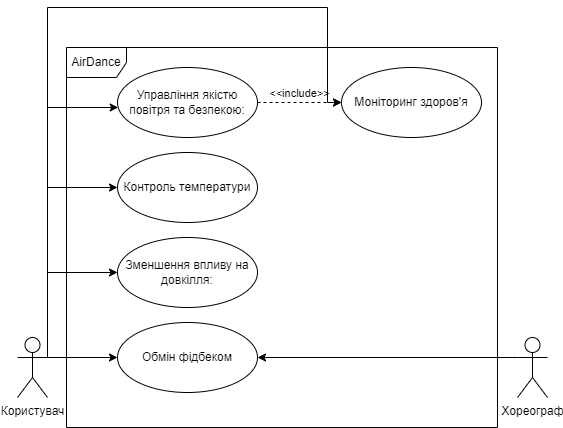

The diagram above was exported from draw.io. Its source (the exported page's mxGraphModel, read from the mxfile embedded in the PNG):
<mxGraphModel dx="1048" dy="580" grid="1" gridSize="10" guides="1" tooltips="1" connect="1" arrows="1" fold="1" page="1" pageScale="1" pageWidth="827" pageHeight="1169" math="0" shadow="0">
  <root>
    <mxCell id="WIyWlLk6GJQsqaUBKTNV-0" />
    <mxCell id="WIyWlLk6GJQsqaUBKTNV-1" parent="WIyWlLk6GJQsqaUBKTNV-0" />
    <mxCell id="VIFsZJEoRMQqQeXg3N1r-0" value="AirDance" style="shape=umlFrame;whiteSpace=wrap;html=1;" vertex="1" parent="WIyWlLk6GJQsqaUBKTNV-1">
      <mxGeometry x="149" y="510" width="431" height="380" as="geometry" />
    </mxCell>
    <mxCell id="VIFsZJEoRMQqQeXg3N1r-1" value="Управління якістю повітря та безпекою:" style="ellipse;whiteSpace=wrap;html=1;" vertex="1" parent="WIyWlLk6GJQsqaUBKTNV-1">
      <mxGeometry x="200" y="530" width="140" height="70" as="geometry" />
    </mxCell>
    <mxCell id="VIFsZJEoRMQqQeXg3N1r-2" value="Контроль температури" style="ellipse;whiteSpace=wrap;html=1;" vertex="1" parent="WIyWlLk6GJQsqaUBKTNV-1">
      <mxGeometry x="200" y="615" width="140" height="70" as="geometry" />
    </mxCell>
    <mxCell id="VIFsZJEoRMQqQeXg3N1r-3" value="Хореограф" style="shape=umlActor;verticalLabelPosition=bottom;verticalAlign=top;html=1;" vertex="1" parent="WIyWlLk6GJQsqaUBKTNV-1">
      <mxGeometry x="600" y="800" width="30" height="60" as="geometry" />
    </mxCell>
    <mxCell id="VIFsZJEoRMQqQeXg3N1r-4" style="edgeStyle=orthogonalEdgeStyle;rounded=0;orthogonalLoop=1;jettySize=auto;html=1;exitX=1;exitY=0.3333333333333333;exitDx=0;exitDy=0;exitPerimeter=0;" edge="1" parent="WIyWlLk6GJQsqaUBKTNV-1" source="VIFsZJEoRMQqQeXg3N1r-9" target="VIFsZJEoRMQqQeXg3N1r-1">
      <mxGeometry relative="1" as="geometry">
        <Array as="points">
          <mxPoint x="130" y="570" />
        </Array>
      </mxGeometry>
    </mxCell>
    <mxCell id="VIFsZJEoRMQqQeXg3N1r-5" style="edgeStyle=orthogonalEdgeStyle;rounded=0;orthogonalLoop=1;jettySize=auto;html=1;exitX=1;exitY=0.3333333333333333;exitDx=0;exitDy=0;exitPerimeter=0;entryX=0;entryY=0.5;entryDx=0;entryDy=0;" edge="1" parent="WIyWlLk6GJQsqaUBKTNV-1" source="VIFsZJEoRMQqQeXg3N1r-9" target="VIFsZJEoRMQqQeXg3N1r-2">
      <mxGeometry relative="1" as="geometry">
        <Array as="points">
          <mxPoint x="130" y="650" />
        </Array>
      </mxGeometry>
    </mxCell>
    <mxCell id="VIFsZJEoRMQqQeXg3N1r-6" style="edgeStyle=orthogonalEdgeStyle;rounded=0;orthogonalLoop=1;jettySize=auto;html=1;exitX=1;exitY=0.3333333333333333;exitDx=0;exitDy=0;exitPerimeter=0;entryX=0;entryY=0.5;entryDx=0;entryDy=0;" edge="1" parent="WIyWlLk6GJQsqaUBKTNV-1" source="VIFsZJEoRMQqQeXg3N1r-9" target="VIFsZJEoRMQqQeXg3N1r-10">
      <mxGeometry relative="1" as="geometry">
        <Array as="points">
          <mxPoint x="130" y="820" />
        </Array>
      </mxGeometry>
    </mxCell>
    <mxCell id="VIFsZJEoRMQqQeXg3N1r-7" style="edgeStyle=orthogonalEdgeStyle;rounded=0;orthogonalLoop=1;jettySize=auto;html=1;exitX=1;exitY=0.3333333333333333;exitDx=0;exitDy=0;exitPerimeter=0;entryX=0;entryY=0.5;entryDx=0;entryDy=0;" edge="1" parent="WIyWlLk6GJQsqaUBKTNV-1" source="VIFsZJEoRMQqQeXg3N1r-9" target="VIFsZJEoRMQqQeXg3N1r-11">
      <mxGeometry relative="1" as="geometry">
        <Array as="points">
          <mxPoint x="130" y="735" />
        </Array>
      </mxGeometry>
    </mxCell>
    <mxCell id="VIFsZJEoRMQqQeXg3N1r-8" style="edgeStyle=orthogonalEdgeStyle;rounded=0;orthogonalLoop=1;jettySize=auto;html=1;exitX=1;exitY=0.3333333333333333;exitDx=0;exitDy=0;exitPerimeter=0;entryX=0;entryY=0.5;entryDx=0;entryDy=0;" edge="1" parent="WIyWlLk6GJQsqaUBKTNV-1" source="VIFsZJEoRMQqQeXg3N1r-9" target="VIFsZJEoRMQqQeXg3N1r-12">
      <mxGeometry relative="1" as="geometry">
        <Array as="points">
          <mxPoint x="130" y="470" />
          <mxPoint x="410" y="470" />
          <mxPoint x="410" y="565" />
        </Array>
      </mxGeometry>
    </mxCell>
    <mxCell id="VIFsZJEoRMQqQeXg3N1r-9" value="Користувач" style="shape=umlActor;verticalLabelPosition=bottom;verticalAlign=top;html=1;" vertex="1" parent="WIyWlLk6GJQsqaUBKTNV-1">
      <mxGeometry x="100" y="800" width="30" height="60" as="geometry" />
    </mxCell>
    <mxCell id="VIFsZJEoRMQqQeXg3N1r-10" value="Обмін фідбеком" style="ellipse;whiteSpace=wrap;html=1;" vertex="1" parent="WIyWlLk6GJQsqaUBKTNV-1">
      <mxGeometry x="200" y="785" width="140" height="70" as="geometry" />
    </mxCell>
    <mxCell id="VIFsZJEoRMQqQeXg3N1r-11" value="Зменшення впливу на довкілля:" style="ellipse;whiteSpace=wrap;html=1;" vertex="1" parent="WIyWlLk6GJQsqaUBKTNV-1">
      <mxGeometry x="200" y="700" width="140" height="70" as="geometry" />
    </mxCell>
    <mxCell id="VIFsZJEoRMQqQeXg3N1r-12" value="Моніторинг здоров'я" style="ellipse;whiteSpace=wrap;html=1;" vertex="1" parent="WIyWlLk6GJQsqaUBKTNV-1">
      <mxGeometry x="424" y="530" width="140" height="70" as="geometry" />
    </mxCell>
    <mxCell id="VIFsZJEoRMQqQeXg3N1r-15" style="edgeStyle=orthogonalEdgeStyle;rounded=0;orthogonalLoop=1;jettySize=auto;html=1;exitX=0;exitY=0.3333333333333333;exitDx=0;exitDy=0;exitPerimeter=0;entryX=1;entryY=0.5;entryDx=0;entryDy=0;" edge="1" parent="WIyWlLk6GJQsqaUBKTNV-1" source="VIFsZJEoRMQqQeXg3N1r-3" target="VIFsZJEoRMQqQeXg3N1r-10">
      <mxGeometry relative="1" as="geometry">
        <mxPoint x="140" y="745" as="sourcePoint" />
        <mxPoint x="210" y="745" as="targetPoint" />
        <Array as="points">
          <mxPoint x="600" y="820" />
        </Array>
      </mxGeometry>
    </mxCell>
    <mxCell id="VIFsZJEoRMQqQeXg3N1r-18" value="&amp;lt;&amp;lt;include&amp;gt;&amp;gt;" style="html=1;verticalAlign=bottom;labelBackgroundColor=none;endArrow=open;endFill=0;dashed=1;rounded=0;exitX=1;exitY=0.5;exitDx=0;exitDy=0;entryX=0;entryY=0.5;entryDx=0;entryDy=0;" edge="1" parent="WIyWlLk6GJQsqaUBKTNV-1" source="VIFsZJEoRMQqQeXg3N1r-1" target="VIFsZJEoRMQqQeXg3N1r-12">
      <mxGeometry width="160" relative="1" as="geometry">
        <mxPoint x="320" y="600" as="sourcePoint" />
        <mxPoint x="480" y="600" as="targetPoint" />
      </mxGeometry>
    </mxCell>
  </root>
</mxGraphModel>